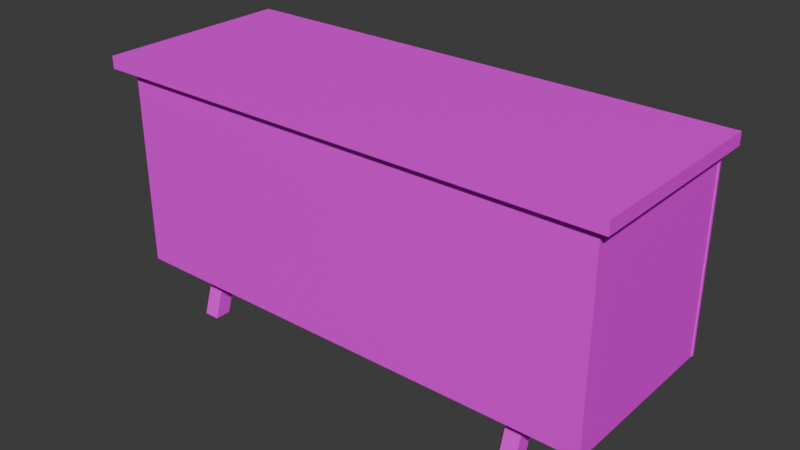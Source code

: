 # Source: Desk01.blend  (saved by Blender 4.2.66; exported with 4.5.12 LTS)
import bpy
from mathutils import Matrix  # noqa: F401  (used for matrix-valued properties, if any)

bpy.ops.wm.read_factory_settings(use_empty=True)
scene = bpy.context.scene
scene.name = 'Scene'

# ---- collections
col_collection = bpy.data.collections.new('Collection'); scene.collection.children.link(col_collection)

# ---- images (referenced by path relative to the original .blend; pixels are not part of the script)
import os
ASSET_DIR = os.environ.get("B2B_ASSET_DIR", "")  # directory of the original .blend (textures are referenced by path, not embedded)
HERE = os.path.dirname(os.path.abspath(__file__))  # packed textures are extracted next to this script under _unpacked/

def load_image(name, relpath, width, height, colorspace="sRGB"):
    """Load a texture the original file referenced (path relative to the .blend, or extracted next to this script)."""
    p = next((c for c in (os.path.join(HERE, relpath), os.path.join(ASSET_DIR, relpath)) if relpath and os.path.exists(c)), "")
    if p:
        img = bpy.data.images.load(p, check_existing=True)
        img.name = name
    else:  # same state as the original file: an image datablock whose file is absent (Cycles renders it pink)
        img = bpy.data.images.new(name, width, height)
        img.source = "FILE"
        img.filepath = "//" + (relpath or name)
    img.colorspace_settings.name = colorspace
    return img
img_desk01_a_jpg = load_image('Desk01_a.jpg', 'Desk01_a.jpg', 1024, 1024, 'sRGB')

# ---- materials (node trees are filled in below, after node groups)
mat_primary = bpy.data.materials.new('Primary')
mat_primary.alpha_threshold = 0.0
mat_primary.use_transparent_shadow = False
mat_primary.roughness = 0.5
mat_primary.line_color = (0.0, 0.0, 0.0, 1.0)

# ---- material node trees
mat_primary.use_nodes = True; mat_primary.node_tree.nodes.clear()
_N = mat_primary.node_tree.nodes; _L = mat_primary.node_tree.links
n0 = _N.new('ShaderNodeOutputMaterial'); n0.name = 'Material Output'; n0.location = (300, 300)
n1 = _N.new('ShaderNodeBsdfPrincipled'); n1.name = 'Principled BSDF'; n1.location = (10, 300)
n1.inputs[3].default_value = 1.45
n2 = _N.new('ShaderNodeTexImage'); n2.name = 'Image Texture'; n2.location = (-280, 280)
n2.image = img_desk01_a_jpg
n2.interpolation = 'Closest'
_L.new(n1.outputs[0], n0.inputs[0])
_L.new(n2.outputs[0], n1.inputs[0])
n0.is_active_output = True

# ---- world
world_world = bpy.data.worlds.new('World'); scene.world = world_world
world_world.use_nodes = True; world_world.node_tree.nodes.clear()
_N = world_world.node_tree.nodes; _L = world_world.node_tree.links
n0 = _N.new('ShaderNodeOutputWorld'); n0.name = 'World Output'; n0.location = (300, 300)
n1 = _N.new('ShaderNodeBackground'); n1.name = 'Background'; n1.location = (10, 300)
n1.inputs[0].default_value = (0.05088, 0.05088, 0.05088, 1.0)
_L.new(n1.outputs[0], n0.inputs[0])
n0.is_active_output = True
world_world.color = (0.05088, 0.05088, 0.05088)
world_world.sun_shadow_jitter_overblur = 0.0

# ---- meshes
me_cube_012 = bpy.data.meshes.new('Cube.012')
me_cube_012.from_pydata([(-0.7563, -2.463, 1.788), (-0.7563, -2.463, 1.961), (0.832, -2.463, 1.961), (0.832, -2.463, 1.788), (-0.7563, -0.9884, 1.788), (-0.7563, -0.9884, 1.961), (0.832, -0.9884, 1.961), (0.832, -0.9884, 1.788), (0.8102, -2.426, 1.961), (-0.7345, -2.426, 1.961), (0.8102, -0.9884, 1.961), (-0.7345, -0.9884, 1.961), (0.8102, -2.426, 1.811), (-0.7345, -2.426, 1.811), (0.8102, -0.9884, 1.811), (-0.7345, -0.9884, 1.811), (0.8758, -0.9884, 1.761), (-0.7692, -0.9884, 1.761), (0.8758, -0.9884, 1.988), (-0.7692, -0.9884, 1.988), (-0.7692, -0.9634, 1.988), (0.8758, -0.9634, 1.761), (-0.7692, -0.9634, 1.761), (0.8758, -0.9634, 1.988)], [], [(1, 0, 3, 2), (2, 8, 9, 1), (3, 7, 6, 2), (1, 5, 4, 0), (0, 4, 7, 3), (8, 12, 13, 9), (1, 9, 11, 5), (6, 10, 8, 2), (12, 14, 15, 13), (10, 14, 12, 8), (9, 13, 15, 11), (17, 16, 18, 19), (18, 23, 20, 19), (17, 22, 21, 16), (16, 21, 23, 18), (19, 20, 22, 17), (23, 21, 22, 20)])
_uv = me_cube_012.uv_layers.new(name='UVMap')
_uv.uv.foreach_set('vector', [0.625, 0.75, 0.625, 0.75, 0.625, 0.75, 0.625, 0.75, 0.625, 0.75, 0.625, 0.75, 0.625, 0.75, 0.625, 0.75, 0.3086, 0.7568, 0.6992, 0.7568, 0.6992, 0.8311, 0.3086, 0.8311, 0.3086, 0.8311, 0.6992, 0.8311, 0.6992, 0.7568, 0.3086, 0.7568, 0.3086, 0.7568, 0.6992, 0.7568, 0.6992, 0.02027, 0.3086, 0.02027, 0.625, 0.75, 0.625, 0.75, 0.625, 0.75, 0.625, 0.75, 0.5039, 0.02027, 0.5, 0.02703, 0.5, 0.8311, 0.5039, 0.8311, 0.5117, 0.02027, 0.5039, 0.02027, 0.5039, 0.8176, 0.5117, 0.8311, 0.3086, 0.02027, 0.6992, 0.02027, 0.6992, 0.7568, 0.3086, 0.7568, 0.625, 0.75, 0.625, 0.75, 0.625, 0.75, 0.625, 0.75, 0.3086, 0.7568, 0.3086, 0.8311, 0.6992, 0.8311, 0.6992, 0.7568, 0.7188, 0.7432, 0.2812, 0.7432, 0.2812, 0.8446, 0.7188, 0.8446, 0.4844, 0.006757, 0.4844, 0.006757, 0.4844, 0.3649, 0.4844, 0.3649, 0.4844, 0.5946, 0.4844, 0.5946, 0.4844, 0.25, 0.4844, 0.25, 0.4844, 0.25, 0.4844, 0.25, 0.457, 0.25, 0.457, 0.25, 0.457, 0.5946, 0.457, 0.5946, 0.4844, 0.5946, 0.4844, 0.5946, 0.2812, 0.9459, 0.2812, 0.8446, 0.7188, 0.8446, 0.7188, 0.9459])
me_cube_012.materials.append(mat_primary)
me_cube_012.update()
me_cube_013 = bpy.data.meshes.new('Cube.013')
me_cube_013.from_pydata([(-1.565, -0.6661, -0.06612), (-1.565, -0.5912, 0.1785), (-1.565, -0.5339, -0.06612), (-1.565, -0.4769, 0.112), (-1.565, -0.2089, 0.3466), (-1.565, -0.2089, 0.2354), (-1.433, 0.2089, 0.2354), (1.554, 0.2089, 0.3466), (1.554, 0.6661, -0.06612), (1.554, -0.2089, 0.2354), (1.554, -0.2089, 0.3466), (1.554, -0.4769, 0.112), (1.554, -0.5339, -0.06612), (1.554, -0.5912, 0.1785), (1.554, -0.6661, -0.06612), (1.421, 0.2089, 0.2354), (1.421, 0.2089, 0.3466), (1.554, 0.4769, 0.112), (1.554, 0.5339, -0.06612), (1.554, 0.5912, 0.1785), (1.421, 0.4769, 0.112), (-1.565, 0.6661, -0.06612), (-1.565, 0.5912, 0.1785), (-1.565, 0.5339, -0.06612), (-1.565, 0.4769, 0.112), (-1.433, 0.5912, 0.1785), (-1.433, 0.5339, -0.06612), (-1.433, 0.4769, 0.112), (-1.565, 0.2089, 0.3466), (-1.565, 0.2089, 0.2354), (1.421, 0.5339, -0.06612), (1.421, 0.5912, 0.1785), (1.421, 0.6661, -0.06612), (1.554, 0.2089, 0.2354), (1.421, -0.2089, 0.2354), (1.421, -0.2089, 0.3466), (1.421, -0.4769, 0.112), (1.421, -0.5339, -0.06612), (1.421, -0.5912, 0.1785), (1.421, -0.6661, -0.06612), (2.105, -0.7718, 1.988), (0.901, -0.7718, 0.445), (0.8701, -0.7718, 1.988), (0.901, -0.7718, 1.988), (2.105, -0.7718, 0.445), (2.105, 0.7468, 0.445), (2.105, 0.7468, 1.988), (0.8701, -0.7718, 0.445), (0.8701, -0.7718, 1.761), (0.8701, 0.7468, 0.445), (0.8701, 0.7468, 1.988), (2.105, 0.7468, 0.3466), (0.8701, 0.7468, 0.3466), (2.074, 0.7468, 1.988), (2.074, 0.7468, 0.445), (0.901, 0.7468, 0.445), (0.901, 0.7468, 1.988), (2.074, -0.7718, 0.445), (2.074, -0.7718, 1.988), (-2.203, -0.8372, 1.988), (-2.203, -0.8372, 2.092), (-2.203, 0.8372, 1.988), (-2.203, 0.8372, 2.092), (2.192, -0.8372, 1.988), (2.192, -0.8372, 2.092), (2.192, 0.8372, 1.988), (2.192, 0.8372, 2.092), (0.8701, -0.7328, 0.3466), (2.105, -0.7718, 0.3466), (-1.433, -0.6661, -0.06612), (-1.433, -0.5912, 0.1785), (-1.433, -0.5339, -0.06612), (-1.433, -0.4769, 0.112), (-1.433, -0.2089, 0.3466), (-1.433, -0.2089, 0.2354), (-1.433, 0.6661, -0.06612), (-1.433, 0.2089, 0.3466), (0.8701, 0.7468, 1.761), (-0.7692, 0.7468, 1.761), (-0.7692, -0.7718, 1.761), (0.8701, 0.7468, 1.786), (-0.7692, 0.7468, 1.786), (0.8701, -0.7718, 1.786), (-0.7692, -0.7718, 1.786), (-0.7692, -0.7718, 1.988), (-1.973, -0.7718, 0.445), (-1.973, -0.7718, 1.988), (-0.7692, 0.7468, 0.445), (-2.004, 0.7468, 0.445), (-2.004, 0.7468, 1.988), (-0.7692, 0.7468, 0.3466), (-2.004, 0.7468, 0.3466), (-0.8001, 0.7468, 1.988), (-0.8001, 0.7468, 0.445), (-1.973, 0.7468, 0.445), (-1.973, 0.7468, 1.988), (-0.7692, 0.7468, 1.988), (-0.8001, -0.7718, 0.445), (-0.8001, -0.7718, 1.988), (-2.004, -0.7718, 0.3466), (-0.7692, -0.7718, 0.3466), (-2.004, -0.7718, 1.988), (-1.967, -0.7328, 0.3466), (2.08, -0.7328, 0.3466), (-1.967, -0.7328, 1.988), (2.08, -0.7328, 1.988), (-0.7692, -0.7328, 0.3466), (0.8701, -0.7718, 0.3466)], [(44, 68), (48, 47), (48, 42), (44, 40), (107, 47)], [(0, 1, 3, 2), (2, 3, 72, 71), (27, 25, 76, 6), (69, 70, 1, 0), (2, 71, 69, 0), (3, 1, 4, 5), (1, 70, 73, 4), (72, 3, 5, 74), (75, 25, 27, 26), (74, 6, 76, 73), (5, 4, 28, 29), (74, 5, 29, 6), (14, 12, 11, 13), (17, 33, 15, 20), (31, 16, 7, 19), (20, 15, 16, 31), (30, 32, 8, 18), (8, 32, 31, 19), (11, 9, 10, 13), (30, 18, 17, 20), (32, 30, 20, 31), (9, 34, 15, 33), (34, 35, 16, 15), (9, 33, 7, 10), (21, 23, 24, 22), (23, 26, 27, 24), (72, 74, 73, 70), (75, 21, 22, 25), (23, 21, 75, 26), (24, 29, 28, 22), (22, 28, 76, 25), (27, 6, 29, 24), (69, 71, 72, 70), (8, 19, 17, 18), (11, 36, 34, 9), (38, 13, 10, 35), (36, 38, 35, 34), (37, 12, 14, 39), (14, 13, 38, 39), (17, 19, 7, 33), (37, 36, 11, 12), (39, 38, 36, 37), (55, 56, 43, 41), (54, 55, 41, 57), (45, 54, 53, 46), (68, 51, 46, 40), (51, 68, 107, 52), (45, 51, 52, 49), (50, 56, 55, 49), (53, 54, 57, 58), (101, 99, 68, 40), (59, 60, 62, 61), (61, 62, 66, 65), (65, 66, 64, 63), (63, 64, 60, 59), (61, 65, 63, 59), (66, 62, 60, 64), (79, 78, 77, 48), (77, 78, 81, 80), (80, 81, 83, 82), (52, 107, 42, 50), (94, 95, 86, 85), (93, 94, 85, 97), (87, 93, 92, 96), (100, 90, 96, 84), (90, 100, 99, 91), (87, 90, 91, 88), (89, 95, 94, 88), (92, 93, 97, 98), (91, 99, 101, 89), (103, 102, 104, 105), (100, 106, 67, 107)])
_uv = me_cube_013.uv_layers.new(name='UVMap')
_uv.uv.foreach_set('vector', [0.1523, 0.0, 0.1523, 0.04054, 0.1328, 0.04054, 0.1328, 0.0, 0.1562, 0.06081, 0.1562, 0.0, 0.1328, 0.0, 0.1328, 0.06081, 0.1328, 0.1689, 0.1523, 0.1689, 0.1523, 0.07432, 0.1328, 0.07432, 0.1328, 0.08784, 0.1328, 0.1689, 0.1562, 0.1689, 0.1562, 0.08784, 0.1562, 0.0, 0.1328, 0.0, 0.1328, 0.0473, 0.1562, 0.0473, 0.1328, 0.04054, 0.1523, 0.04054, 0.1523, 0.1622, 0.1328, 0.1622, 0.1562, 0.0, 0.1328, 0.0, 0.1328, 0.1419, 0.1562, 0.1419, 0.1328, 0.1689, 0.1562, 0.1689, 0.1562, 0.06757, 0.1328, 0.06757, 0.1523, 0.1689, 0.1523, 0.1284, 0.1328, 0.1284, 0.1328, 0.1689, 0.1328, 0.0, 0.1328, 0.1216, 0.1523, 0.1216, 0.1523, 0.0, 0.1328, 0.0, 0.1523, 0.0, 0.1523, 0.1216, 0.1328, 0.1216, 0.1328, 0.1689, 0.1562, 0.1689, 0.1562, 0.03378, 0.1328, 0.03378, 0.1523, 0.0, 0.1328, 0.0, 0.1328, 0.04054, 0.1523, 0.04054, 0.1328, 0.0, 0.1328, 0.1014, 0.1562, 0.1014, 0.1562, 0.0, 0.1562, 0.1419, 0.1562, 0.0, 0.1328, 0.0, 0.1328, 0.1419, 0.1328, 0.1689, 0.1328, 0.07432, 0.1523, 0.07432, 0.1523, 0.1689, 0.1562, 0.0473, 0.1562, 0.0, 0.1328, 0.0, 0.1328, 0.0473, 0.1328, 0.08108, 0.1562, 0.08108, 0.1562, 0.0, 0.1328, 0.0, 0.1328, 0.04054, 0.1328, 0.1622, 0.1523, 0.1622, 0.1523, 0.04054, 0.1562, 0.2703, 0.1328, 0.2703, 0.1328, 0.3311, 0.1562, 0.3311, 0.1523, 0.1689, 0.1328, 0.1689, 0.1328, 0.1284, 0.1523, 0.1284, 0.1328, 0.1689, 0.1562, 0.1689, 0.1562, 0.03378, 0.1328, 0.03378, 0.1328, 0.0, 0.1523, 0.0, 0.1523, 0.1216, 0.1328, 0.1216, 0.1328, 0.0, 0.1328, 0.1216, 0.1523, 0.1216, 0.1523, 0.0, 0.1523, 0.1689, 0.1328, 0.1689, 0.1328, 0.1284, 0.1523, 0.1284, 0.1562, 0.2703, 0.1328, 0.2703, 0.1328, 0.3311, 0.1562, 0.3311, 0.1328, 0.04054, 0.1328, 0.1622, 0.1523, 0.1622, 0.1523, 0.04054, 0.1328, 0.08108, 0.1562, 0.08108, 0.1562, 0.0, 0.1328, 0.0, 0.1562, 0.0473, 0.1562, 0.0, 0.1328, 0.0, 0.1328, 0.0473, 0.1328, 0.1689, 0.1328, 0.07432, 0.1523, 0.07432, 0.1523, 0.1689, 0.1562, 0.1419, 0.1562, 0.0, 0.1328, 0.0, 0.1328, 0.1419, 0.1328, 0.0, 0.1328, 0.1014, 0.1562, 0.1014, 0.1562, 0.0, 0.1523, 0.0, 0.1328, 0.0, 0.1328, 0.04054, 0.1523, 0.04054, 0.1523, 0.1689, 0.1523, 0.1284, 0.1328, 0.1284, 0.1328, 0.1689, 0.1328, 0.1689, 0.1562, 0.1689, 0.1562, 0.06757, 0.1328, 0.06757, 0.1562, 0.0, 0.1328, 0.0, 0.1328, 0.1419, 0.1562, 0.1419, 0.1328, 0.04054, 0.1523, 0.04054, 0.1523, 0.1622, 0.1328, 0.1622, 0.1562, 0.0, 0.1328, 0.0, 0.1328, 0.0473, 0.1562, 0.0473, 0.1328, 0.08784, 0.1328, 0.1689, 0.1562, 0.1689, 0.1562, 0.08784, 0.1328, 0.1689, 0.1523, 0.1689, 0.1523, 0.07432, 0.1328, 0.07432, 0.1562, 0.06081, 0.1562, 0.0, 0.1328, 0.0, 0.1328, 0.06081, 0.1523, 0.0, 0.1523, 0.04054, 0.1328, 0.04054, 0.1328, 0.0, 0.2852, 0.0, 0.2852, 0.8514, 0.7227, 0.8514, 0.7227, 0.0, 0.375, 0.25, 0.375, 0.5, 0.375, 0.5, 0.375, 0.25, 0.01172, 0.1689, 0.01562, 0.1689, 0.01562, 0.8446, 0.01172, 0.8446, 0.7148, 0.0, 0.2891, 0.0, 0.2891, 0.8446, 0.7148, 0.8446, 0.7148, 0.0, 0.7148, 0.8514, 0.2852, 0.8514, 0.2852, 0.0, 0.01172, 0.2162, 0.01172, 0.1689, 0.2852, 0.1689, 0.2852, 0.2162, 0.2812, 0.8446, 0.2852, 0.8446, 0.2852, 0.2162, 0.2812, 0.2162, 0.2891, 0.8514, 0.2891, 0.0, 0.7188, 0.0, 0.7188, 0.8514, 0.7188, 0.8446, 0.2891, 0.8446, 0.2891, 0.0, 0.7188, 0.0, 0.7188, 0.03378, 0.7188, 0.0, 0.2852, 0.0, 0.2852, 0.03378, 0.3008, 0.0, 0.2852, 0.0, 0.2852, 0.8378, 0.3008, 0.8378, 0.2852, 0.03378, 0.2852, 0.0, 0.7188, 0.0, 0.7188, 0.03378, 0.3008, 0.8378, 0.2852, 0.8378, 0.2852, 0.0, 0.3008, 0.0, 0.125, 0.5, 0.375, 0.5, 0.375, 0.75, 0.125, 0.75, 0.2891, 0.8446, 0.2891, 0.0, 0.7148, 0.0, 0.7148, 0.8446, 0.6992, 0.8176, 0.2969, 0.8176, 0.2969, 0.03378, 0.6992, 0.03378, 0.2969, 0.03378, 0.2969, 0.8176, 0.2969, 0.8176, 0.2969, 0.03378, 0.2969, 0.03378, 0.2969, 0.8176, 0.2969, 0.8176, 0.2969, 0.03378, 0.7188, -0.006757, 0.7188, 0.7297, 0.2891, 0.7297, 0.2891, -0.006757, 0.375, 0.5, 0.625, 0.5, 0.625, 0.5, 0.375, 0.5, 0.375, 0.25, 0.375, 0.5, 0.375, 0.5, 0.375, 0.25, 0.01172, 0.1689, 0.01562, 0.1689, 0.01562, 0.8446, 0.01172, 0.8446, 0.7148, 0.0, 0.2891, 0.0, 0.2891, 0.8446, 0.7148, 0.8446, 0.7148, 0.0, 0.7148, 0.8514, 0.2852, 0.8514, 0.2852, 0.0, 0.01172, 0.2162, 0.01172, 0.1689, 0.2852, 0.1689, 0.2852, 0.2162, 0.2812, 0.8446, 0.2852, 0.8446, 0.2852, 0.2162, 0.2812, 0.2162, 0.625, 0.25, 0.375, 0.25, 0.375, 0.25, 0.625, 0.25, 0.7188, -0.006757, 0.7188, 0.7297, 0.2891, 0.7297, 0.2891, -0.006757, 0.7148, 0.1824, 0.7148, 0.8446, 0.2891, 0.8446, 0.2891, 0.1824, 0.2852, 0.8514, 0.2852, 0.8311, 0.7148, 0.8311, 0.7148, 0.8514])
me_cube_013.materials.append(mat_primary)
me_cube_013.update()
me_cube_006 = bpy.data.meshes.new('Cube.006')
me_cube_006.from_pydata([(0.9067, -0.7282, 0.445), (2.08, -0.7282, 0.445), (0.9067, 0.7468, 0.8836), (0.9067, 0.7468, 0.445), (2.08, 0.7468, 0.445), (2.08, 0.7468, 0.8836), (0.9382, 0.7468, 0.8836), (2.048, 0.7468, 0.8836), (0.9382, -0.6782, 0.4836), (0.9382, 0.7468, 0.4836), (2.048, 0.7468, 0.4836), (0.8758, 0.7718, 0.9136), (0.8758, 0.7718, 0.3466), (2.111, 0.7718, 0.3466), (2.111, 0.7718, 0.9136), (0.8758, 0.7468, 0.9136), (2.111, 0.7468, 0.9136), (2.111, 0.7468, 0.3466), (0.8758, 0.7468, 0.3466), (2.08, -0.7282, 0.8836), (0.9067, -0.7282, 0.8836), (0.9382, -0.6782, 0.8836), (2.048, -0.6782, 0.4836), (2.048, -0.6782, 0.8836)], [], [(0, 1, 19, 20), (19, 1, 4, 5), (0, 20, 2, 3), (4, 1, 0, 3), (2, 20, 21, 6), (19, 5, 7, 23), (6, 21, 8, 9), (23, 7, 10, 22), (10, 9, 8, 22), (11, 14, 13, 12), (11, 15, 16, 14), (14, 16, 17, 13), (12, 18, 15, 11), (13, 17, 18, 12), (15, 18, 17, 16), (8, 21, 23, 22), (20, 19, 23, 21)])
_uv = me_cube_006.uv_layers.new(name='UVMap')
_uv.uv.foreach_set('vector', [0.6172, 0.1892, 0.6172, 0.6622, 0.5078, 0.6622, 0.5078, 0.1892, 0.2852, 0.1892, 0.4062, 0.1892, 0.4062, 0.6554, 0.2852, 0.6554, 0.4062, 0.1892, 0.2852, 0.1892, 0.2852, 0.6554, 0.4062, 0.6554, 0.4062, 0.6554, 0.4062, 0.1892, 0.6172, 0.1892, 0.6172, 0.6554, 0.3984, 0.6892, 0.3984, 0.1757, 0.4062, 0.1892, 0.4062, 0.6892, 0.625, 0.1757, 0.625, 0.6892, 0.6172, 0.6892, 0.6172, 0.1892, 0.2852, 0.1892, 0.2852, 0.6554, 0.4062, 0.6554, 0.4062, 0.1892, 0.2852, 0.6554, 0.2852, 0.1892, 0.4062, 0.1892, 0.4062, 0.6554, 0.6172, 0.6554, 0.4062, 0.6554, 0.4062, 0.1892, 0.6172, 0.1892, 0.2812, 0.8514, 0.01172, 0.8514, 0.01172, 0.6419, 0.2812, 0.6419, 0.6328, 0.6081, 0.625, 0.6081, 0.625, 0.1757, 0.6328, 0.1757, 0.03906, 0.8514, 0.03125, 0.8514, 0.03125, 0.6419, 0.03906, 0.6419, 0.03906, 0.6419, 0.04688, 0.6419, 0.04688, 0.8514, 0.03906, 0.8514, 0.01562, 0.4324, 0.01562, 0.4257, 0.2734, 0.4257, 0.2734, 0.4324, 0.2852, 0.7703, 0.4062, 0.7703, 0.4062, 0.3041, 0.2852, 0.3041, 0.4062, 0.6081, 0.2852, 0.6081, 0.2852, 0.2297, 0.4062, 0.2297, 0.3984, 0.1757, 0.625, 0.1757, 0.6172, 0.1892, 0.4062, 0.1892])
me_cube_006.materials.append(mat_primary)
me_cube_006.update()
me_cube_016 = bpy.data.meshes.new('Cube.016')
me_cube_016.from_pydata([(0.9067, -0.7282, 0.445), (2.08, -0.7282, 0.445), (0.9067, 0.7468, 0.8836), (0.9067, 0.7468, 0.445), (2.08, 0.7468, 0.445), (2.08, 0.7468, 0.8836), (0.9382, 0.7468, 0.8836), (2.048, 0.7468, 0.8836), (0.9382, -0.6782, 0.4836), (0.9382, 0.7468, 0.4836), (2.048, 0.7468, 0.4836), (0.8758, 0.7718, 0.8836), (0.8758, 0.7718, 0.3466), (2.111, 0.7718, 0.3466), (2.111, 0.7718, 0.8836), (0.8758, 0.7468, 0.8836), (2.111, 0.7468, 0.8836), (2.111, 0.7468, 0.3466), (0.8758, 0.7468, 0.3466), (2.08, -0.7282, 0.8836), (0.9067, -0.7282, 0.8836), (0.9382, -0.6782, 0.8836), (2.048, -0.6782, 0.4836), (2.048, -0.6782, 0.8836)], [], [(0, 1, 19, 20), (19, 1, 4, 5), (0, 20, 2, 3), (4, 1, 0, 3), (2, 20, 21, 6), (19, 5, 7, 23), (6, 21, 8, 9), (23, 7, 10, 22), (10, 9, 8, 22), (11, 14, 13, 12), (11, 15, 16, 14), (14, 16, 17, 13), (12, 18, 15, 11), (13, 17, 18, 12), (15, 18, 17, 16), (8, 21, 23, 22), (20, 19, 23, 21)])
_uv = me_cube_016.uv_layers.new(name='UVMap')
_uv.uv.foreach_set('vector', [0.6172, 0.1892, 0.6172, 0.6622, 0.5078, 0.6622, 0.5078, 0.1892, 0.2852, 0.1892, 0.4062, 0.1892, 0.4062, 0.6554, 0.2852, 0.6554, 0.4062, 0.1892, 0.2852, 0.1892, 0.2852, 0.6554, 0.4062, 0.6554, 0.4062, 0.6554, 0.4062, 0.1892, 0.6172, 0.1892, 0.6172, 0.6554, 0.3984, 0.6892, 0.3984, 0.1757, 0.4062, 0.1892, 0.4062, 0.6892, 0.625, 0.1757, 0.625, 0.6892, 0.6172, 0.6892, 0.6172, 0.1892, 0.2852, 0.1892, 0.2852, 0.6554, 0.4062, 0.6554, 0.4062, 0.1892, 0.2852, 0.6554, 0.2852, 0.1892, 0.4062, 0.1892, 0.4062, 0.6554, 0.6172, 0.6554, 0.4062, 0.6554, 0.4062, 0.1892, 0.6172, 0.1892, 0.2812, 0.8514, 0.01172, 0.8514, 0.01172, 0.6419, 0.2812, 0.6419, 0.6328, 0.6081, 0.625, 0.6081, 0.625, 0.1757, 0.6328, 0.1757, 0.03906, 0.8514, 0.03125, 0.8514, 0.03125, 0.6419, 0.03906, 0.6419, 0.03906, 0.6419, 0.04688, 0.6419, 0.04688, 0.8514, 0.03906, 0.8514, 0.01562, 0.4324, 0.01562, 0.4257, 0.2734, 0.4257, 0.2734, 0.4324, 0.2852, 0.7703, 0.4062, 0.7703, 0.4062, 0.3041, 0.2852, 0.3041, 0.4062, 0.6081, 0.2852, 0.6081, 0.2852, 0.2297, 0.4062, 0.2297, 0.3984, 0.1757, 0.625, 0.1757, 0.6172, 0.1892, 0.4062, 0.1892])
me_cube_016.materials.append(mat_primary)
me_cube_016.update()
me_cube_017 = bpy.data.meshes.new('Cube.017')
me_cube_017.from_pydata([(0.9067, -0.7282, 0.445), (2.08, -0.7282, 0.445), (0.9067, 0.7468, 0.8836), (0.9067, 0.7468, 0.445), (2.08, 0.7468, 0.445), (2.08, 0.7468, 0.8836), (0.9382, 0.7468, 0.8836), (2.048, 0.7468, 0.8836), (0.9382, -0.6782, 0.4836), (0.9382, 0.7468, 0.4836), (2.048, 0.7468, 0.4836), (0.8758, 0.7718, 0.8836), (0.8758, 0.7718, 0.3466), (2.111, 0.7718, 0.3466), (2.111, 0.7718, 0.8836), (0.8758, 0.7468, 0.8836), (2.111, 0.7468, 0.8836), (2.111, 0.7468, 0.3466), (0.8758, 0.7468, 0.3466), (2.08, -0.7282, 0.8836), (0.9067, -0.7282, 0.8836), (0.9382, -0.6782, 0.8836), (2.048, -0.6782, 0.4836), (2.048, -0.6782, 0.8836)], [], [(0, 1, 19, 20), (19, 1, 4, 5), (0, 20, 2, 3), (4, 1, 0, 3), (2, 20, 21, 6), (19, 5, 7, 23), (6, 21, 8, 9), (23, 7, 10, 22), (10, 9, 8, 22), (11, 14, 13, 12), (11, 15, 16, 14), (14, 16, 17, 13), (12, 18, 15, 11), (13, 17, 18, 12), (15, 18, 17, 16), (8, 21, 23, 22), (20, 19, 23, 21)])
_uv = me_cube_017.uv_layers.new(name='UVMap')
_uv.uv.foreach_set('vector', [0.6172, 0.1892, 0.6172, 0.6622, 0.5078, 0.6622, 0.5078, 0.1892, 0.2852, 0.1892, 0.4062, 0.1892, 0.4062, 0.6554, 0.2852, 0.6554, 0.4062, 0.1892, 0.2852, 0.1892, 0.2852, 0.6554, 0.4062, 0.6554, 0.4062, 0.6554, 0.4062, 0.1892, 0.6172, 0.1892, 0.6172, 0.6554, 0.3984, 0.6892, 0.3984, 0.1757, 0.4062, 0.1892, 0.4062, 0.6892, 0.625, 0.1757, 0.625, 0.6892, 0.6172, 0.6892, 0.6172, 0.1892, 0.2852, 0.1892, 0.2852, 0.6554, 0.4062, 0.6554, 0.4062, 0.1892, 0.2852, 0.6554, 0.2852, 0.1892, 0.4062, 0.1892, 0.4062, 0.6554, 0.6172, 0.6554, 0.4062, 0.6554, 0.4062, 0.1892, 0.6172, 0.1892, 0.2812, 0.8514, 0.01172, 0.8514, 0.01172, 0.6419, 0.2812, 0.6419, 0.6328, 0.6081, 0.625, 0.6081, 0.625, 0.1757, 0.6328, 0.1757, 0.03906, 0.8514, 0.03125, 0.8514, 0.03125, 0.6419, 0.03906, 0.6419, 0.03906, 0.6419, 0.04688, 0.6419, 0.04688, 0.8514, 0.03906, 0.8514, 0.01562, 0.4324, 0.01562, 0.4257, 0.2734, 0.4257, 0.2734, 0.4324, 0.2852, 0.7703, 0.4062, 0.7703, 0.4062, 0.3041, 0.2852, 0.3041, 0.4062, 0.6081, 0.2852, 0.6081, 0.2852, 0.2297, 0.4062, 0.2297, 0.3984, 0.1757, 0.625, 0.1757, 0.6172, 0.1892, 0.4062, 0.1892])
me_cube_017.materials.append(mat_primary)
me_cube_017.update()
me_cube_018 = bpy.data.meshes.new('Cube.018')
me_cube_018.from_pydata([(-1.973, -0.7282, 0.445), (-0.8001, -0.7282, 0.445), (-1.973, 0.7468, 0.8836), (-1.973, 0.7468, 0.445), (-0.8001, 0.7468, 0.445), (-0.8001, 0.7468, 0.8836), (-1.942, 0.7468, 0.8836), (-0.8317, 0.7468, 0.8836), (-1.942, -0.6782, 0.4836), (-1.942, 0.7468, 0.4836), (-0.8317, 0.7468, 0.4836), (-2.004, 0.7718, 0.9136), (-2.004, 0.7718, 0.3466), (-0.7692, 0.7718, 0.3466), (-0.7692, 0.7718, 0.9136), (-2.004, 0.7468, 0.9136), (-0.7692, 0.7468, 0.9136), (-0.7692, 0.7468, 0.3466), (-2.004, 0.7468, 0.3466), (-0.8001, -0.7282, 0.8836), (-1.973, -0.7282, 0.8836), (-1.942, -0.6782, 0.8836), (-0.8317, -0.6782, 0.4836), (-0.8317, -0.6782, 0.8836)], [], [(0, 1, 19, 20), (19, 1, 4, 5), (0, 20, 2, 3), (4, 1, 0, 3), (2, 20, 21, 6), (19, 5, 7, 23), (6, 21, 8, 9), (23, 7, 10, 22), (10, 9, 8, 22), (11, 14, 13, 12), (11, 15, 16, 14), (14, 16, 17, 13), (12, 18, 15, 11), (13, 17, 18, 12), (15, 18, 17, 16), (8, 21, 23, 22), (20, 19, 23, 21)])
_uv = me_cube_018.uv_layers.new(name='UVMap')
_uv.uv.foreach_set('vector', [0.6172, 0.1892, 0.6172, 0.6622, 0.5078, 0.6622, 0.5078, 0.1892, 0.2852, 0.1892, 0.4062, 0.1892, 0.4062, 0.6554, 0.2852, 0.6554, 0.4062, 0.1892, 0.2852, 0.1892, 0.2852, 0.6554, 0.4062, 0.6554, 0.4062, 0.6554, 0.4062, 0.1892, 0.6172, 0.1892, 0.6172, 0.6554, 0.3984, 0.6892, 0.3984, 0.1757, 0.4062, 0.1892, 0.4062, 0.6892, 0.625, 0.1757, 0.625, 0.6892, 0.6172, 0.6892, 0.6172, 0.1892, 0.2852, 0.1892, 0.2852, 0.6554, 0.4062, 0.6554, 0.4062, 0.1892, 0.2852, 0.6554, 0.2852, 0.1892, 0.4062, 0.1892, 0.4062, 0.6554, 0.6172, 0.6554, 0.4062, 0.6554, 0.4062, 0.1892, 0.6172, 0.1892, 0.2812, 0.8514, 0.01172, 0.8514, 0.01172, 0.6419, 0.2812, 0.6419, 0.6328, 0.6081, 0.625, 0.6081, 0.625, 0.1757, 0.6328, 0.1757, 0.03906, 0.8514, 0.03125, 0.8514, 0.03125, 0.6419, 0.03906, 0.6419, 0.03906, 0.6419, 0.04688, 0.6419, 0.04688, 0.8514, 0.03906, 0.8514, 0.01562, 0.4324, 0.01562, 0.4257, 0.2734, 0.4257, 0.2734, 0.4324, 0.2852, 0.7703, 0.4062, 0.7703, 0.4062, 0.3041, 0.2852, 0.3041, 0.4062, 0.6081, 0.2852, 0.6081, 0.2852, 0.2297, 0.4062, 0.2297, 0.3984, 0.1757, 0.625, 0.1757, 0.6172, 0.1892, 0.4062, 0.1892])
me_cube_018.materials.append(mat_primary)
me_cube_018.update()
me_cube_019 = bpy.data.meshes.new('Cube.019')
me_cube_019.from_pydata([(-1.973, -0.7282, 0.445), (-0.8001, -0.7282, 0.445), (-1.973, 0.7468, 0.8836), (-1.973, 0.7468, 0.445), (-0.8001, 0.7468, 0.445), (-0.8001, 0.7468, 0.8836), (-1.942, 0.7468, 0.8836), (-0.8317, 0.7468, 0.8836), (-1.942, -0.6782, 0.4836), (-1.942, 0.7468, 0.4836), (-0.8317, 0.7468, 0.4836), (-2.004, 0.7718, 0.8836), (-2.004, 0.7718, 0.3466), (-0.7692, 0.7718, 0.3466), (-0.7692, 0.7718, 0.8836), (-2.004, 0.7468, 0.8836), (-0.7692, 0.7468, 0.8836), (-0.7692, 0.7468, 0.3466), (-2.004, 0.7468, 0.3466), (-0.8001, -0.7282, 0.8836), (-1.973, -0.7282, 0.8836), (-1.942, -0.6782, 0.8836), (-0.8317, -0.6782, 0.4836), (-0.8317, -0.6782, 0.8836)], [], [(0, 1, 19, 20), (19, 1, 4, 5), (0, 20, 2, 3), (4, 1, 0, 3), (2, 20, 21, 6), (19, 5, 7, 23), (6, 21, 8, 9), (23, 7, 10, 22), (10, 9, 8, 22), (11, 14, 13, 12), (11, 15, 16, 14), (14, 16, 17, 13), (12, 18, 15, 11), (13, 17, 18, 12), (15, 18, 17, 16), (8, 21, 23, 22), (20, 19, 23, 21)])
_uv = me_cube_019.uv_layers.new(name='UVMap')
_uv.uv.foreach_set('vector', [0.6172, 0.1892, 0.6172, 0.6622, 0.5078, 0.6622, 0.5078, 0.1892, 0.2852, 0.1892, 0.4062, 0.1892, 0.4062, 0.6554, 0.2852, 0.6554, 0.4062, 0.1892, 0.2852, 0.1892, 0.2852, 0.6554, 0.4062, 0.6554, 0.4062, 0.6554, 0.4062, 0.1892, 0.6172, 0.1892, 0.6172, 0.6554, 0.3984, 0.6892, 0.3984, 0.1757, 0.4062, 0.1892, 0.4062, 0.6892, 0.625, 0.1757, 0.625, 0.6892, 0.6172, 0.6892, 0.6172, 0.1892, 0.2852, 0.1892, 0.2852, 0.6554, 0.4062, 0.6554, 0.4062, 0.1892, 0.2852, 0.6554, 0.2852, 0.1892, 0.4062, 0.1892, 0.4062, 0.6554, 0.6172, 0.6554, 0.4062, 0.6554, 0.4062, 0.1892, 0.6172, 0.1892, 0.2812, 0.8514, 0.01172, 0.8514, 0.01172, 0.6419, 0.2812, 0.6419, 0.6328, 0.6081, 0.625, 0.6081, 0.625, 0.1757, 0.6328, 0.1757, 0.03906, 0.8514, 0.03125, 0.8514, 0.03125, 0.6419, 0.03906, 0.6419, 0.03906, 0.6419, 0.04688, 0.6419, 0.04688, 0.8514, 0.03906, 0.8514, 0.01562, 0.4324, 0.01562, 0.4257, 0.2734, 0.4257, 0.2734, 0.4324, 0.2852, 0.7703, 0.4062, 0.7703, 0.4062, 0.3041, 0.2852, 0.3041, 0.4062, 0.6081, 0.2852, 0.6081, 0.2852, 0.2297, 0.4062, 0.2297, 0.3984, 0.1757, 0.625, 0.1757, 0.6172, 0.1892, 0.4062, 0.1892])
me_cube_019.materials.append(mat_primary)
me_cube_019.update()
me_cube_020 = bpy.data.meshes.new('Cube.020')
me_cube_020.from_pydata([(-1.973, -0.7282, 0.445), (-0.8001, -0.7282, 0.445), (-1.973, 0.7468, 0.8836), (-1.973, 0.7468, 0.445), (-0.8001, 0.7468, 0.445), (-0.8001, 0.7468, 0.8836), (-1.942, 0.7468, 0.8836), (-0.8317, 0.7468, 0.8836), (-1.942, -0.6782, 0.4836), (-1.942, 0.7468, 0.4836), (-0.8317, 0.7468, 0.4836), (-2.004, 0.7718, 0.8836), (-2.004, 0.7718, 0.3466), (-0.7692, 0.7718, 0.3466), (-0.7692, 0.7718, 0.8836), (-2.004, 0.7468, 0.8836), (-0.7692, 0.7468, 0.8836), (-0.7692, 0.7468, 0.3466), (-2.004, 0.7468, 0.3466), (-0.8001, -0.7282, 0.8836), (-1.973, -0.7282, 0.8836), (-1.942, -0.6782, 0.8836), (-0.8317, -0.6782, 0.4836), (-0.8317, -0.6782, 0.8836)], [], [(0, 1, 19, 20), (19, 1, 4, 5), (0, 20, 2, 3), (4, 1, 0, 3), (2, 20, 21, 6), (19, 5, 7, 23), (6, 21, 8, 9), (23, 7, 10, 22), (10, 9, 8, 22), (11, 14, 13, 12), (11, 15, 16, 14), (14, 16, 17, 13), (12, 18, 15, 11), (13, 17, 18, 12), (15, 18, 17, 16), (8, 21, 23, 22), (20, 19, 23, 21)])
_uv = me_cube_020.uv_layers.new(name='UVMap')
_uv.uv.foreach_set('vector', [0.6172, 0.1892, 0.6172, 0.6622, 0.5078, 0.6622, 0.5078, 0.1892, 0.2852, 0.1892, 0.4062, 0.1892, 0.4062, 0.6554, 0.2852, 0.6554, 0.4062, 0.1892, 0.2852, 0.1892, 0.2852, 0.6554, 0.4062, 0.6554, 0.4062, 0.6554, 0.4062, 0.1892, 0.6172, 0.1892, 0.6172, 0.6554, 0.3984, 0.6892, 0.3984, 0.1757, 0.4062, 0.1892, 0.4062, 0.6892, 0.625, 0.1757, 0.625, 0.6892, 0.6172, 0.6892, 0.6172, 0.1892, 0.2852, 0.1892, 0.2852, 0.6554, 0.4062, 0.6554, 0.4062, 0.1892, 0.2852, 0.6554, 0.2852, 0.1892, 0.4062, 0.1892, 0.4062, 0.6554, 0.6172, 0.6554, 0.4062, 0.6554, 0.4062, 0.1892, 0.6172, 0.1892, 0.2812, 0.8514, 0.01172, 0.8514, 0.01172, 0.6419, 0.2812, 0.6419, 0.6328, 0.6081, 0.625, 0.6081, 0.625, 0.1757, 0.6328, 0.1757, 0.03906, 0.8514, 0.03125, 0.8514, 0.03125, 0.6419, 0.03906, 0.6419, 0.03906, 0.6419, 0.04688, 0.6419, 0.04688, 0.8514, 0.03906, 0.8514, 0.01562, 0.4324, 0.01562, 0.4257, 0.2734, 0.4257, 0.2734, 0.4324, 0.2852, 0.7703, 0.4062, 0.7703, 0.4062, 0.3041, 0.2852, 0.3041, 0.4062, 0.6081, 0.2852, 0.6081, 0.2852, 0.2297, 0.4062, 0.2297, 0.3984, 0.1757, 0.625, 0.1757, 0.6172, 0.1892, 0.4062, 0.1892])
me_cube_020.materials.append(mat_primary)
me_cube_020.update()

# ---- objects
ob_desk01_drawer_mid = bpy.data.objects.new('Desk01.Drawer.Mid', me_cube_012)
ob_desk01 = bpy.data.objects.new('Desk01', me_cube_013)
ob_desk01_drawer_lfttop = bpy.data.objects.new('Desk01.Drawer.LftTop', me_cube_006)
ob_desk01_drawer_lftmid = bpy.data.objects.new('Desk01.Drawer.LftMid', me_cube_016)
ob_desk01_drawer_lftbttm = bpy.data.objects.new('Desk01.Drawer.LftBttm', me_cube_017)
ob_desk01_drawer_rhttop = bpy.data.objects.new('Desk01.Drawer.RhtTop', me_cube_018)
ob_desk01_drawer_rhtmid = bpy.data.objects.new('Desk01.Drawer.RhtMid', me_cube_019)
ob_desk01_drawer_rhtbttm = bpy.data.objects.new('Desk01.Drawer.RhtBttm', me_cube_020)

# ---- transforms, parenting, visibility, modifiers, constraints
ob_desk01_drawer_mid.parent = ob_desk01
ob_desk01_drawer_mid.location = (0.0, 1.735, 0.0)
ob_desk01.location = (0.0, 0.0, 0.0)
ob_desk01.scale = (0.5, 0.5, 0.5)
ob_desk01_drawer_lfttop.parent = ob_desk01
ob_desk01_drawer_lfttop.location = (0.0, 0.0, 1.074)
ob_desk01_drawer_lftmid.parent = ob_desk01
ob_desk01_drawer_lftmid.location = (0.0, 0.0, 0.5371)
ob_desk01_drawer_lftbttm.parent = ob_desk01
ob_desk01_drawer_lftbttm.location = (0.0, 0.0, 0.0)
ob_desk01_drawer_rhttop.parent = ob_desk01
ob_desk01_drawer_rhttop.location = (0.0, 0.0, 1.074)
ob_desk01_drawer_rhtmid.parent = ob_desk01
ob_desk01_drawer_rhtmid.location = (0.0, 0.0, 0.5371)
ob_desk01_drawer_rhtbttm.parent = ob_desk01
ob_desk01_drawer_rhtbttm.location = (0.0, 0.0, 0.0)

# ---- collection membership
col_collection.objects.link(ob_desk01_drawer_mid)
col_collection.objects.link(ob_desk01)
col_collection.objects.link(ob_desk01_drawer_lfttop)
col_collection.objects.link(ob_desk01_drawer_lftmid)
col_collection.objects.link(ob_desk01_drawer_lftbttm)
col_collection.objects.link(ob_desk01_drawer_rhttop)
col_collection.objects.link(ob_desk01_drawer_rhtmid)
col_collection.objects.link(ob_desk01_drawer_rhtbttm)

# ---- scene / render settings (as saved in the file)
scene.frame_start = 1; scene.frame_end = 250; scene.frame_set(1)
scene.render.engine = 'BLENDER_EEVEE_NEXT'
bpy.context.view_layer.update()

# ---- added for rendering (the .blend has no active camera and no usable light): camera, sun
cam_auto = bpy.data.cameras.new('AutoCamera')
cam_auto.lens = 50.0
cam_auto.sensor_width = 36.0
cam_auto.clip_end = 1000.0
ob_auto_camera = bpy.data.objects.new('AutoCamera', cam_auto)
scene.collection.objects.link(ob_auto_camera)
ob_auto_camera.location = (2.39112, -2.87277, 2.42168)
ob_auto_camera.rotation_euler = (1.09748, -7.21219e-08, 0.694738)
scene.camera = ob_auto_camera
light_auto_sun = bpy.data.lights.new('AutoSun', 'SUN')
light_auto_sun.energy = 3.0
light_auto_sun.angle = 0.0523599
ob_auto_sun = bpy.data.objects.new('AutoSun', light_auto_sun)
scene.collection.objects.link(ob_auto_sun)
ob_auto_sun.rotation_euler = (0.872665, 0.174533, 0.523599)
bpy.context.view_layer.update()
